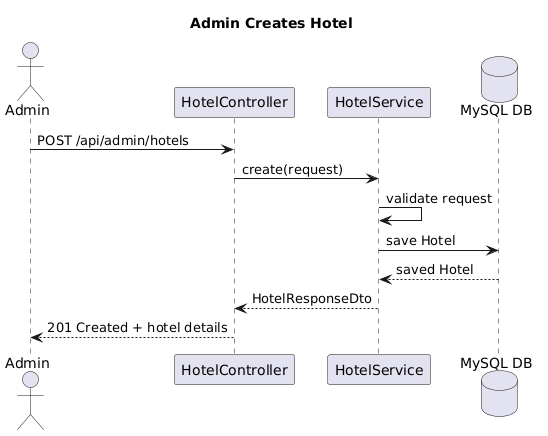

The diagram above was rendered by PlantUML. Its source (embedded in the PNG):
@startuml
title Admin Creates Hotel

actor Admin
participant "HotelController" as HC
participant "HotelService" as HS
database "MySQL DB" as DB

Admin -> HC: POST /api/admin/hotels
HC -> HS: create(request)
HS -> HS: validate request
HS -> DB: save Hotel
DB --> HS: saved Hotel
HS --> HC: HotelResponseDto
HC --> Admin: 201 Created + hotel details
@enduml